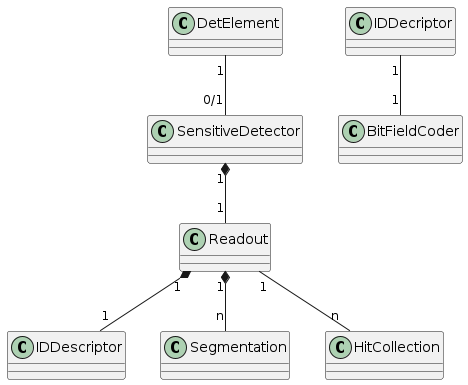

The diagram above was rendered by PlantUML. Its source (embedded in the PNG):
@startuml
class SensitiveDetector {}

DetElement "1" -- "0/1" SensitiveDetector
SensitiveDetector "1" *-- "1" Readout
Readout "1" *-- "1" IDDescriptor
Readout "1" *-- "n" Segmentation
Readout "1" -- "n" HitCollection
IDDecriptor "1" -- "1" BitFieldCoder
@enduml